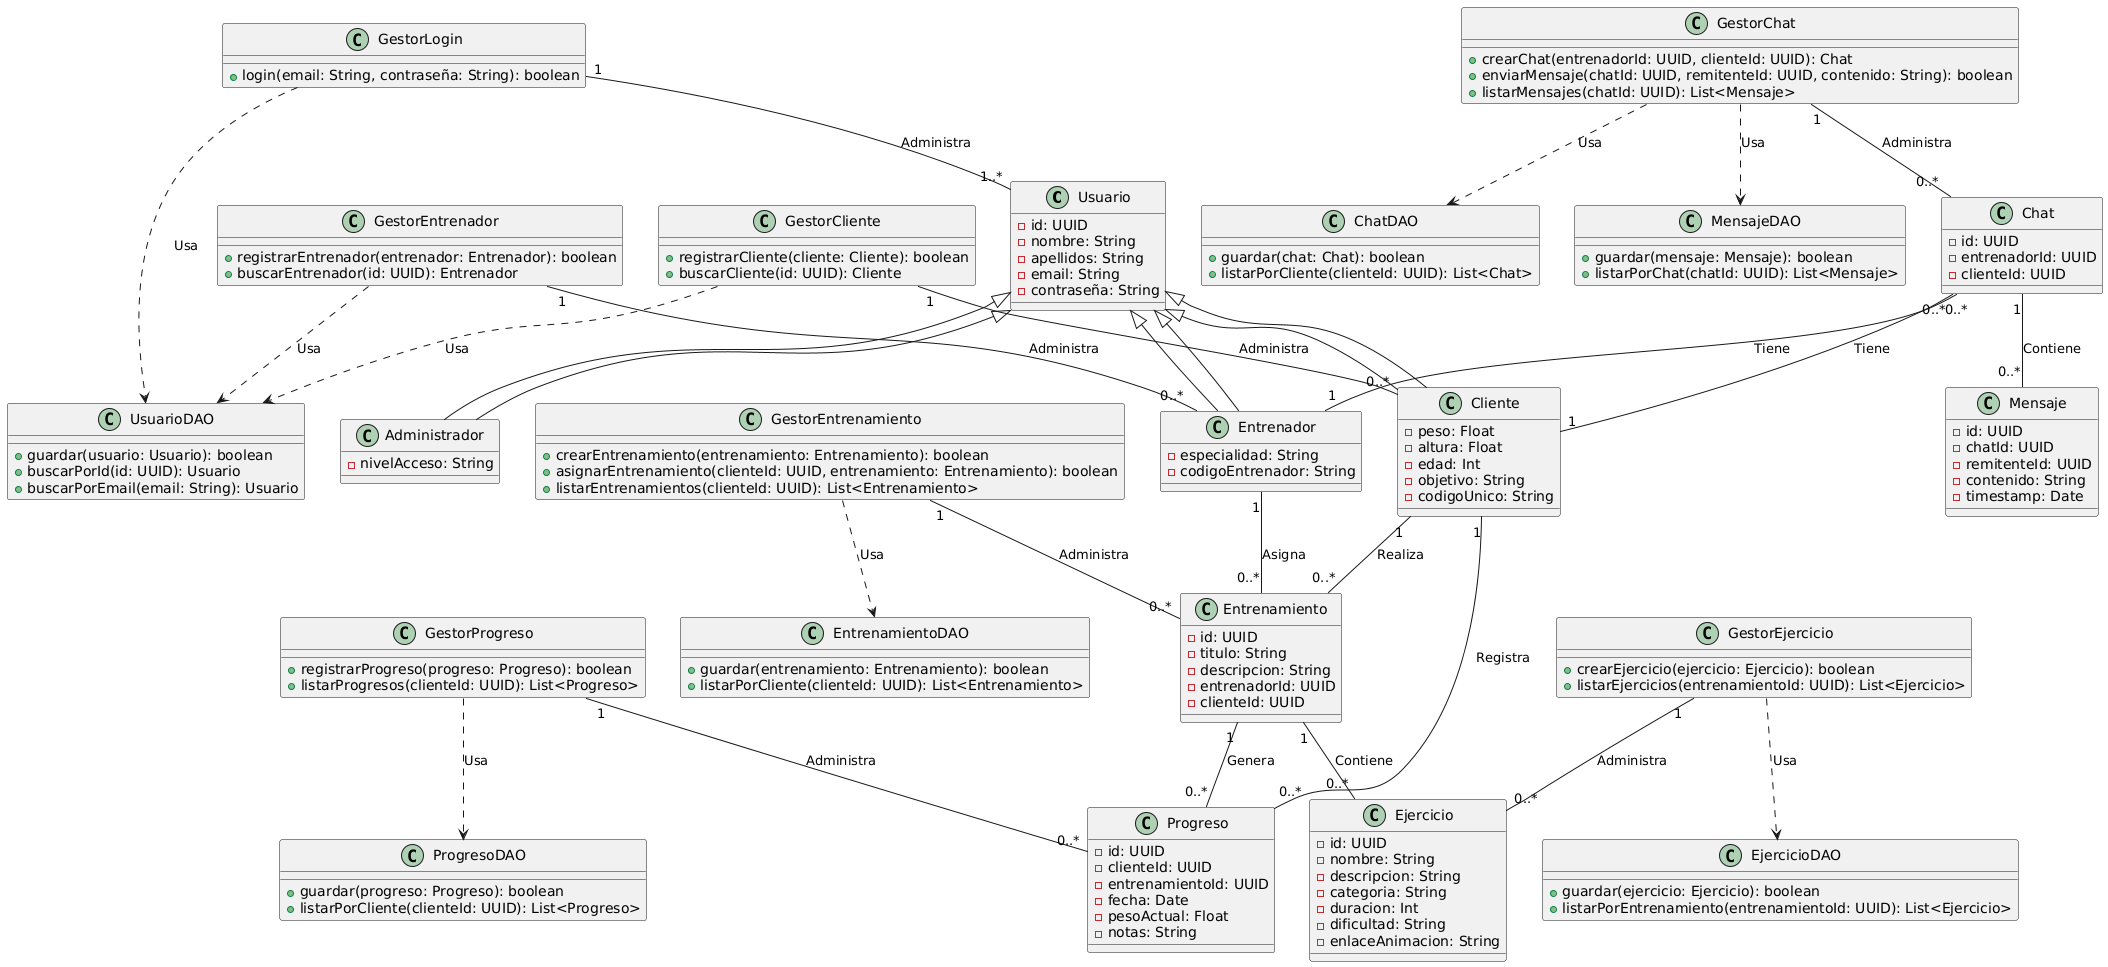

The diagram above was rendered by PlantUML. Its source (embedded in the PNG):
@startuml
' Clases de dominio
class Usuario {
  -id: UUID
  -nombre: String
  -apellidos: String
  -email: String
  -contraseña: String
}

class Entrenador extends Usuario {
  -especialidad: String
  -codigoEntrenador: String
}

class Cliente extends Usuario {
  -peso: Float
  -altura: Float
  -edad: Int
  -objetivo: String
  -codigoUnico: String
}

class Administrador extends Usuario {
  -nivelAcceso: String
}

class Entrenamiento {
  -id: UUID
  -titulo: String
  -descripcion: String
  -entrenadorId: UUID
  -clienteId: UUID
}

class Progreso {
  -id: UUID
  -clienteId: UUID
  -entrenamientoId: UUID
  -fecha: Date
  -pesoActual: Float
  -notas: String
}

class Ejercicio {
  -id: UUID
  -nombre: String
  -descripcion: String
  -categoria: String
  -duracion: Int
  -dificultad: String
  -enlaceAnimacion: String
}

class Chat {
  -id: UUID
  -entrenadorId: UUID
  -clienteId: UUID
}

class Mensaje {
  -id: UUID
  -chatId: UUID
  -remitenteId: UUID
  -contenido: String
  -timestamp: Date
}

' Clases de los gestores
class GestorCliente {
  +registrarCliente(cliente: Cliente): boolean
  +buscarCliente(id: UUID): Cliente
}

class GestorEntrenador {
  +registrarEntrenador(entrenador: Entrenador): boolean
  +buscarEntrenador(id: UUID): Entrenador
}

class GestorEntrenamiento {
  +crearEntrenamiento(entrenamiento: Entrenamiento): boolean
  +asignarEntrenamiento(clienteId: UUID, entrenamiento: Entrenamiento): boolean
  +listarEntrenamientos(clienteId: UUID): List<Entrenamiento>
}

class GestorProgreso {
  +registrarProgreso(progreso: Progreso): boolean
  +listarProgresos(clienteId: UUID): List<Progreso>
}

class GestorEjercicio {
  +crearEjercicio(ejercicio: Ejercicio): boolean
  +listarEjercicios(entrenamientoId: UUID): List<Ejercicio>
}

class GestorChat {
  +crearChat(entrenadorId: UUID, clienteId: UUID): Chat
  +enviarMensaje(chatId: UUID, remitenteId: UUID, contenido: String): boolean
  +listarMensajes(chatId: UUID): List<Mensaje>
}

class GestorLogin {
  +login(email: String, contraseña: String): boolean
}

' Clases de los DAOs (Data Access Objects)
class UsuarioDAO {
  +guardar(usuario: Usuario): boolean
  +buscarPorId(id: UUID): Usuario
  +buscarPorEmail(email: String): Usuario
}

class EntrenamientoDAO {
  +guardar(entrenamiento: Entrenamiento): boolean
  +listarPorCliente(clienteId: UUID): List<Entrenamiento>
}

class ProgresoDAO {
  +guardar(progreso: Progreso): boolean
  +listarPorCliente(clienteId: UUID): List<Progreso>
}

class EjercicioDAO {
  +guardar(ejercicio: Ejercicio): boolean
  +listarPorEntrenamiento(entrenamientoId: UUID): List<Ejercicio>
}

class ChatDAO {
  +guardar(chat: Chat): boolean
  +listarPorCliente(clienteId: UUID): List<Chat>
}

class MensajeDAO {
  +guardar(mensaje: Mensaje): boolean
  +listarPorChat(chatId: UUID): List<Mensaje>
}

' Relacionar las clases de dominio con sus gestores
GestorCliente "1" -- "0..*" Cliente : Administra
GestorEntrenador "1" -- "0..*" Entrenador : Administra
GestorEntrenamiento "1" -- "0..*" Entrenamiento : Administra
GestorProgreso "1" -- "0..*" Progreso : Administra
GestorEjercicio "1" -- "0..*" Ejercicio : Administra
GestorChat "1" -- "0..*" Chat : Administra
GestorLogin "1" -- "1..*" Usuario : Administra

' Relacionar las clases de dominio entre sí
Usuario <|-- Entrenador
Usuario <|-- Cliente
Usuario <|-- Administrador

Entrenador "1" -- "0..*" Entrenamiento : Asigna
Cliente "1" -- "0..*" Entrenamiento : Realiza
Entrenamiento "1" -- "0..*" Progreso : Genera
Cliente "1" -- "0..*" Progreso : Registra
Entrenamiento "1" -- "0..*" Ejercicio : Contiene
Chat "1" -- "0..*" Mensaje : Contiene
Chat "0..*" -- "1" Entrenador : Tiene
Chat "0..*" -- "1" Cliente : Tiene

' Relación entre los DAOs y los gestores
GestorCliente ..> UsuarioDAO : Usa
GestorEntrenador ..> UsuarioDAO : Usa
GestorEntrenamiento ..> EntrenamientoDAO : Usa
GestorProgreso ..> ProgresoDAO : Usa
GestorEjercicio ..> EjercicioDAO : Usa
GestorChat ..> ChatDAO : Usa
GestorChat ..> MensajeDAO : Usa
GestorLogin ..> UsuarioDAO : Usa
@enduml